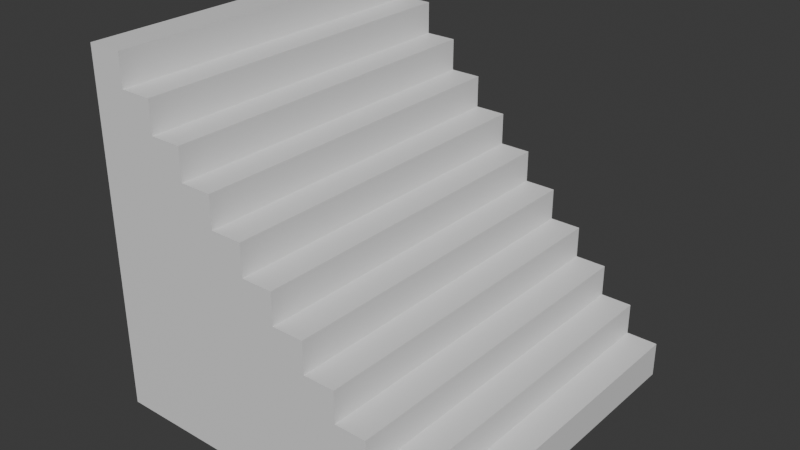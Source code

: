 # Source: FI-035_Factory_Floor_Stairs.blend  (saved by Blender 4.2.66; exported with 4.5.12 LTS)
import bpy
from mathutils import Matrix  # noqa: F401  (used for matrix-valued properties, if any)

bpy.ops.wm.read_factory_settings(use_empty=True)
scene = bpy.context.scene
scene.name = 'Scene'

# ---- collections
col_collection = bpy.data.collections.new('Collection'); scene.collection.children.link(col_collection)
col_export = bpy.data.collections.new('Export'); scene.collection.children.link(col_export)

# ---- materials (node trees are filled in below, after node groups)
mat_material = bpy.data.materials.new('Material')
mat_material.alpha_threshold = 0.0
mat_material.use_transparent_shadow = False
mat_material.roughness = 0.5
mat_material.line_color = (0.0, 0.0, 0.0, 1.0)

# ---- material node trees
mat_material.use_nodes = True; mat_material.node_tree.nodes.clear()
_N = mat_material.node_tree.nodes; _L = mat_material.node_tree.links
n0 = _N.new('ShaderNodeOutputMaterial'); n0.name = 'Material Output'; n0.location = (300, 300)
n1 = _N.new('ShaderNodeBsdfPrincipled'); n1.name = 'Principled BSDF'; n1.location = (10, 300)
n1.inputs[3].default_value = 1.45
_L.new(n1.outputs[0], n0.inputs[0])
n0.is_active_output = True

# ---- world
world_world = bpy.data.worlds.new('World'); scene.world = world_world
world_world.use_nodes = True; world_world.node_tree.nodes.clear()
_N = world_world.node_tree.nodes; _L = world_world.node_tree.links
n0 = _N.new('ShaderNodeOutputWorld'); n0.name = 'World Output'; n0.location = (300, 300)
n1 = _N.new('ShaderNodeBackground'); n1.name = 'Background'; n1.location = (10, 300)
n1.inputs[0].default_value = (0.05088, 0.05088, 0.05088, 1.0)
_L.new(n1.outputs[0], n0.inputs[0])
n0.is_active_output = True
world_world.color = (0.05088, 0.05088, 0.05088)
world_world.sun_shadow_jitter_overblur = 0.0

# ---- meshes
me_cube = bpy.data.meshes.new('Cube')
me_cube.from_pydata([(1.0, 1.0, 0.0), (1.0, -1.0, 0.0), (-1.0, 1.0, 2.0), (-1.0, 1.0, 0.0), (-1.0, -1.0, 2.0), (-1.0, -1.0, 0.0), (-0.8, 1.0, 2.0), (1.0, 1.0, 0.2), (-0.8, 1.0, 1.82), (-0.62, 1.0, 1.82), (-0.62, 1.0, 1.64), (-0.44, 1.0, 1.64), (-0.44, 1.0, 1.46), (-0.26, 1.0, 1.46), (-0.26, 1.0, 1.28), (-0.08, 1.0, 1.28), (-0.08, 1.0, 1.1), (0.1, 1.0, 1.1), (0.1, 1.0, 0.92), (0.28, 1.0, 0.92), (0.28, 1.0, 0.74), (0.46, 1.0, 0.74), (0.46, 1.0, 0.56), (0.64, 1.0, 0.56), (0.64, 1.0, 0.38), (0.82, 1.0, 0.38), (0.82, 1.0, 0.2), (1.0, -1.0, 0.2), (-0.8, -1.0, 2.0), (0.82, -1.0, 0.2), (0.82, -1.0, 0.38), (0.64, -1.0, 0.38), (0.64, -1.0, 0.56), (0.46, -1.0, 0.56), (0.46, -1.0, 0.74), (0.28, -1.0, 0.74), (0.28, -1.0, 0.92), (0.1, -1.0, 0.92), (0.1, -1.0, 1.1), (-0.08, -1.0, 1.1), (-0.08, -1.0, 1.28), (-0.26, -1.0, 1.28), (-0.26, -1.0, 1.46), (-0.44, -1.0, 1.46), (-0.44, -1.0, 1.64), (-0.62, -1.0, 1.64), (-0.62, -1.0, 1.82), (-0.8, -1.0, 1.82)], [], [(1, 27, 29, 30, 31, 32, 33, 34, 35, 36, 37, 38, 39, 40, 41, 42, 43, 44, 45, 46, 47, 28, 4, 5), (5, 4, 2, 3), (3, 0, 1, 5), (6, 2, 4, 28), (0, 7, 27, 1), (6, 28, 47, 8), (8, 47, 46, 9), (9, 46, 45, 10), (10, 45, 44, 11), (11, 44, 43, 12), (12, 43, 42, 13), (13, 42, 41, 14), (14, 41, 40, 15), (15, 40, 39, 16), (16, 39, 38, 17), (17, 38, 37, 18), (18, 37, 36, 19), (19, 36, 35, 20), (20, 35, 34, 21), (21, 34, 33, 22), (22, 33, 32, 23), (23, 32, 31, 24), (24, 31, 30, 25), (25, 30, 29, 26), (26, 29, 27, 7), (3, 2, 6, 8, 9, 10, 11, 12, 13, 14, 15, 16, 17, 18, 19, 20, 21, 22, 23, 24, 25, 26, 7, 0)])
_uv = me_cube.uv_layers.new(name='UVMap')
_uv.uv.foreach_set('vector', [0.375, 0.75, 0.4, 0.75, 0.4, 0.7725, 0.4225, 0.7725, 0.4225, 0.795, 0.445, 0.795, 0.445, 0.8175, 0.4675, 0.8175, 0.4675, 0.84, 0.49, 0.84, 0.49, 0.8625, 0.5125, 0.8625, 0.5125, 0.885, 0.535, 0.885, 0.535, 0.9075, 0.5575, 0.9075, 0.5575, 0.93, 0.58, 0.93, 0.58, 0.9525, 0.6025, 0.9525, 0.6025, 0.975, 0.625, 0.975, 0.625, 1.0, 0.375, 1.0, 0.375, 0.0, 0.625, 0.0, 0.625, 0.25, 0.375, 0.25, 0.125, 0.5, 0.375, 0.5, 0.375, 0.75, 0.125, 0.75, 0.85, 0.5, 0.875, 0.5, 0.875, 0.75, 0.85, 0.75, 0.375, 0.5, 0.4, 0.5, 0.4, 0.75, 0.375, 0.75, 0.85, 0.5, 0.85, 0.75, 0.85, 0.75, 0.85, 0.5, 0.85, 0.5, 0.85, 0.75, 0.8275, 0.75, 0.8275, 0.5, 0.8275, 0.5, 0.8275, 0.75, 0.8275, 0.75, 0.8275, 0.5, 0.8275, 0.5, 0.8275, 0.75, 0.805, 0.75, 0.805, 0.5, 0.805, 0.5, 0.805, 0.75, 0.805, 0.75, 0.805, 0.5, 0.805, 0.5, 0.805, 0.75, 0.7825, 0.75, 0.7825, 0.5, 0.7825, 0.5, 0.7825, 0.75, 0.7825, 0.75, 0.7825, 0.5, 0.7825, 0.5, 0.7825, 0.75, 0.76, 0.75, 0.76, 0.5, 0.76, 0.5, 0.76, 0.75, 0.76, 0.75, 0.76, 0.5, 0.76, 0.5, 0.76, 0.75, 0.625, 0.75, 0.625, 0.5, 0.625, 0.5, 0.625, 0.75, 0.49, 0.75, 0.49, 0.5, 0.49, 0.5, 0.49, 0.75, 0.49, 0.75, 0.49, 0.5, 0.49, 0.5, 0.49, 0.75, 0.4675, 0.75, 0.4675, 0.5, 0.4675, 0.5, 0.4675, 0.75, 0.4675, 0.75, 0.4675, 0.5, 0.4675, 0.5, 0.4675, 0.75, 0.445, 0.75, 0.445, 0.5, 0.445, 0.5, 0.445, 0.75, 0.445, 0.75, 0.445, 0.5, 0.445, 0.5, 0.445, 0.75, 0.4225, 0.75, 0.4225, 0.5, 0.4225, 0.5, 0.4225, 0.75, 0.4225, 0.75, 0.4225, 0.5, 0.4225, 0.5, 0.4225, 0.75, 0.4, 0.75, 0.4, 0.5, 0.4, 0.5, 0.4, 0.75, 0.4, 0.75, 0.4, 0.5, 0.375, 0.25, 0.625, 0.25, 0.625, 0.275, 0.6025, 0.275, 0.6025, 0.2975, 0.58, 0.2975, 0.58, 0.32, 0.5575, 0.32, 0.5575, 0.3425, 0.535, 0.3425, 0.535, 0.365, 0.5125, 0.365, 0.5125, 0.3875, 0.49, 0.3875, 0.49, 0.41, 0.4675, 0.41, 0.4675, 0.4325, 0.445, 0.4325, 0.445, 0.455, 0.4225, 0.455, 0.4225, 0.4775, 0.4, 0.4775, 0.4, 0.5, 0.375, 0.5])
me_cube.materials.append(mat_material)
me_cube.use_mirror_vertex_groups = False
me_cube.update()

# ---- objects
ob_fi_035_factory_floor_stairs = bpy.data.objects.new('FI-035 Factory Floor Stairs', me_cube)

# ---- transforms, parenting, visibility, modifiers, constraints
ob_fi_035_factory_floor_stairs.location = (0.0, 0.0, 0.0)
ob_fi_035_factory_floor_stairs.lock_rotations_4d = False
ob_fi_035_factory_floor_stairs.empty_display_type = 'ARROWS'
ob_fi_035_factory_floor_stairs.lineart.crease_threshold = 0.0

# ---- collection membership
col_export.objects.link(ob_fi_035_factory_floor_stairs)

# ---- scene / render settings (as saved in the file)
scene.frame_start = 1; scene.frame_end = 250; scene.frame_set(1)
scene.render.engine = 'BLENDER_EEVEE_NEXT'
bpy.context.view_layer.update()

# ---- added for rendering (the .blend has no active camera and no usable light): camera, sun
cam_auto = bpy.data.cameras.new('AutoCamera')
cam_auto.lens = 50.0
cam_auto.sensor_width = 36.0
cam_auto.clip_end = 1000.0
ob_auto_camera = bpy.data.objects.new('AutoCamera', cam_auto)
scene.collection.objects.link(ob_auto_camera)
ob_auto_camera.location = (3.20507, -3.84609, 3.56406)
ob_auto_camera.rotation_euler = (1.09748, -7.21219e-08, 0.694738)
scene.camera = ob_auto_camera
light_auto_sun = bpy.data.lights.new('AutoSun', 'SUN')
light_auto_sun.energy = 3.0
light_auto_sun.angle = 0.0523599
ob_auto_sun = bpy.data.objects.new('AutoSun', light_auto_sun)
scene.collection.objects.link(ob_auto_sun)
ob_auto_sun.rotation_euler = (0.872665, 0.174533, 0.523599)
bpy.context.view_layer.update()
